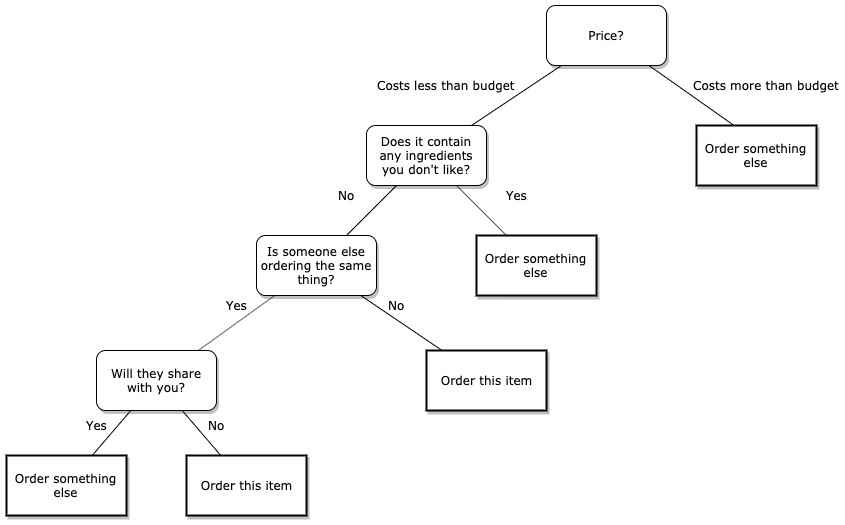

The diagram above was exported from draw.io. Its source (the exported page's mxGraphModel, read from the mxfile embedded in the PNG):
<mxGraphModel dx="1412" dy="670" grid="1" gridSize="10" guides="1" tooltips="1" connect="1" arrows="1" fold="1" page="1" pageScale="1" pageWidth="1100" pageHeight="850" background="#ffffff" math="0" shadow="0">
  <root>
    <mxCell id="0" />
    <mxCell id="1" parent="0" />
    <mxCell id="62893188c0fa7362-1" value="Price?" style="whiteSpace=wrap;html=1;rounded=1;shadow=1;labelBackgroundColor=none;strokeWidth=1;fontFamily=Verdana;fontSize=12;align=center;" parent="1" vertex="1">
      <mxGeometry x="685" y="170" width="120" height="60" as="geometry" />
    </mxCell>
    <mxCell id="62893188c0fa7362-2" value="Does it contain any ingredients you don't like?" style="whiteSpace=wrap;html=1;rounded=1;shadow=1;labelBackgroundColor=none;strokeWidth=1;fontFamily=Verdana;fontSize=12;align=center;" parent="1" vertex="1">
      <mxGeometry x="505" y="290" width="120" height="60" as="geometry" />
    </mxCell>
    <mxCell id="62893188c0fa7362-4" value="Costs more than budget" style="rounded=0;html=1;labelBackgroundColor=none;startArrow=none;startFill=0;startSize=5;endArrow=none;endFill=0;endSize=5;jettySize=auto;orthogonalLoop=1;strokeWidth=1;fontFamily=Verdana;fontSize=12" parent="1" source="62893188c0fa7362-1" edge="1">
      <mxGeometry x="1" y="52" relative="1" as="geometry">
        <mxPoint x="3" y="3" as="offset" />
        <mxPoint x="872.5" y="290" as="targetPoint" />
      </mxGeometry>
    </mxCell>
    <mxCell id="62893188c0fa7362-5" value="Costs less than budget" style="rounded=0;html=1;labelBackgroundColor=none;startArrow=none;startFill=0;startSize=5;endArrow=none;endFill=0;endSize=5;jettySize=auto;orthogonalLoop=1;strokeWidth=1;fontFamily=Verdana;fontSize=12" parent="1" source="62893188c0fa7362-1" target="62893188c0fa7362-2" edge="1">
      <mxGeometry x="0.9744" y="-47" relative="1" as="geometry">
        <mxPoint as="offset" />
      </mxGeometry>
    </mxCell>
    <mxCell id="62893188c0fa7362-8" value="Is someone else ordering the same thing?" style="whiteSpace=wrap;html=1;rounded=1;shadow=1;labelBackgroundColor=none;strokeWidth=1;fontFamily=Verdana;fontSize=12;align=center;" parent="1" vertex="1">
      <mxGeometry x="395" y="400" width="120" height="60" as="geometry" />
    </mxCell>
    <mxCell id="62893188c0fa7362-9" value="Order something else" style="whiteSpace=wrap;html=1;rounded=0;shadow=1;labelBackgroundColor=none;strokeWidth=2;fontFamily=Verdana;fontSize=12;align=center;" parent="1" vertex="1">
      <mxGeometry x="615" y="400" width="120" height="60" as="geometry" />
    </mxCell>
    <mxCell id="62893188c0fa7362-11" value="Order something else" style="whiteSpace=wrap;html=1;rounded=0;shadow=1;labelBackgroundColor=none;strokeWidth=2;fontFamily=Verdana;fontSize=12;align=center;" parent="1" vertex="1">
      <mxGeometry x="835" y="290" width="120" height="60" as="geometry" />
    </mxCell>
    <mxCell id="62893188c0fa7362-12" value="&lt;span&gt;Will they share with you?&lt;/span&gt;" style="whiteSpace=wrap;html=1;rounded=1;shadow=1;labelBackgroundColor=none;strokeWidth=1;fontFamily=Verdana;fontSize=12;align=center;" parent="1" vertex="1">
      <mxGeometry x="235" y="515" width="120" height="60" as="geometry" />
    </mxCell>
    <mxCell id="62893188c0fa7362-13" value="&lt;span&gt;Order this item&lt;/span&gt;" style="whiteSpace=wrap;html=1;rounded=0;shadow=1;labelBackgroundColor=none;strokeWidth=2;fontFamily=Verdana;fontSize=12;align=center;" parent="1" vertex="1">
      <mxGeometry x="565" y="515" width="120" height="60" as="geometry" />
    </mxCell>
    <mxCell id="62893188c0fa7362-14" value="No" style="rounded=0;html=1;labelBackgroundColor=none;startArrow=none;startFill=0;startSize=5;endArrow=none;endFill=0;endSize=5;jettySize=auto;orthogonalLoop=1;strokeWidth=1;fontFamily=Verdana;fontSize=12" parent="1" source="62893188c0fa7362-2" target="62893188c0fa7362-8" edge="1">
      <mxGeometry x="0.2" y="-28" relative="1" as="geometry">
        <mxPoint x="-1" as="offset" />
      </mxGeometry>
    </mxCell>
    <mxCell id="62893188c0fa7362-15" value="Yes" style="rounded=0;html=1;labelBackgroundColor=none;startArrow=none;startFill=0;startSize=5;endArrow=none;endFill=0;endSize=5;jettySize=auto;orthogonalLoop=1;strokeWidth=1;fontFamily=Verdana;fontSize=12" parent="1" source="62893188c0fa7362-2" target="62893188c0fa7362-9" edge="1">
      <mxGeometry x="0.4" y="35" relative="1" as="geometry">
        <mxPoint x="1" as="offset" />
      </mxGeometry>
    </mxCell>
    <mxCell id="62893188c0fa7362-18" value="Yes" style="rounded=0;html=1;labelBackgroundColor=none;startArrow=none;startFill=0;startSize=5;endArrow=none;endFill=0;endSize=5;jettySize=auto;orthogonalLoop=1;strokeWidth=1;fontFamily=Verdana;fontSize=12" parent="1" source="62893188c0fa7362-8" target="62893188c0fa7362-12" edge="1">
      <mxGeometry x="-0.2168" y="-14" relative="1" as="geometry">
        <mxPoint as="offset" />
      </mxGeometry>
    </mxCell>
    <mxCell id="62893188c0fa7362-19" value="No" style="rounded=0;html=1;labelBackgroundColor=none;startArrow=none;startFill=0;startSize=5;endArrow=none;endFill=0;endSize=5;jettySize=auto;orthogonalLoop=1;strokeWidth=1;fontFamily=Verdana;fontSize=12" parent="1" source="62893188c0fa7362-8" target="62893188c0fa7362-13" edge="1">
      <mxGeometry x="-0.2842" y="12" relative="1" as="geometry">
        <mxPoint as="offset" />
      </mxGeometry>
    </mxCell>
    <mxCell id="62893188c0fa7362-20" value="Order something else" style="whiteSpace=wrap;html=1;rounded=0;shadow=1;labelBackgroundColor=none;strokeWidth=2;fontFamily=Verdana;fontSize=12;align=center;" parent="1" vertex="1">
      <mxGeometry x="145" y="620" width="120" height="60" as="geometry" />
    </mxCell>
    <mxCell id="62893188c0fa7362-21" value="&lt;span&gt;Order this item&lt;/span&gt;" style="whiteSpace=wrap;html=1;rounded=0;shadow=1;labelBackgroundColor=none;strokeWidth=2;fontFamily=Verdana;fontSize=12;align=center;" parent="1" vertex="1">
      <mxGeometry x="325" y="620" width="120" height="60" as="geometry" />
    </mxCell>
    <mxCell id="62893188c0fa7362-24" value="Yes" style="rounded=0;html=1;labelBackgroundColor=none;startArrow=none;startFill=0;startSize=5;endArrow=none;endFill=0;endSize=5;jettySize=auto;orthogonalLoop=1;strokeWidth=1;fontFamily=Verdana;fontSize=12" parent="1" source="62893188c0fa7362-12" target="62893188c0fa7362-20" edge="1">
      <mxGeometry x="0.1373" y="-16" relative="1" as="geometry">
        <mxPoint as="offset" />
      </mxGeometry>
    </mxCell>
    <mxCell id="62893188c0fa7362-25" value="No" style="rounded=0;html=1;labelBackgroundColor=none;startArrow=none;startFill=0;startSize=5;endArrow=none;endFill=0;endSize=5;jettySize=auto;orthogonalLoop=1;strokeWidth=1;fontFamily=Verdana;fontSize=12" parent="1" source="62893188c0fa7362-12" target="62893188c0fa7362-21" edge="1">
      <mxGeometry x="0.1373" y="16" relative="1" as="geometry">
        <mxPoint as="offset" />
      </mxGeometry>
    </mxCell>
  </root>
</mxGraphModel>